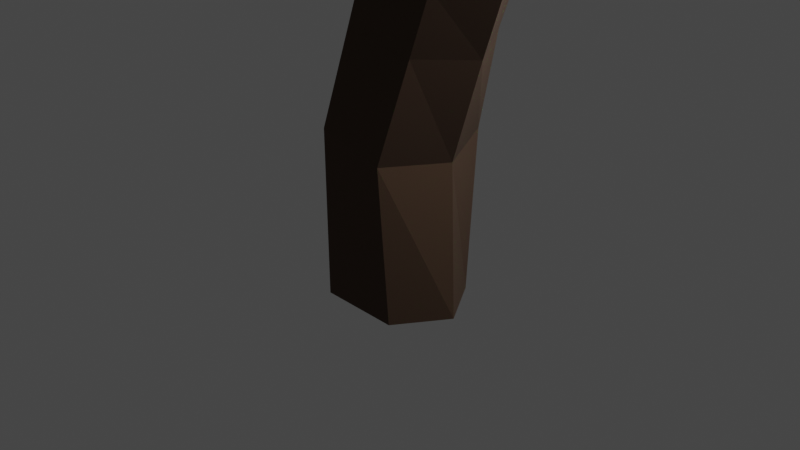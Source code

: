 # Source: tree2blend.blend  (saved by Blender 2.91.10; exported with 4.5.12 LTS)
import bpy
from mathutils import Matrix  # noqa: F401  (used for matrix-valued properties, if any)

bpy.ops.wm.read_factory_settings(use_empty=True)
scene = bpy.context.scene
scene.name = 'Scene'

# ---- collections
col_collection = bpy.data.collections.new('Collection'); scene.collection.children.link(col_collection)

# ---- materials (node trees are filled in below, after node groups)
mat_material = bpy.data.materials.new('Material')
mat_material.alpha_threshold = 0.0
mat_material.use_transparent_shadow = False
mat_material.line_color = (0.0, 0.0, 0.0, 1.0)
mat_material_001 = bpy.data.materials.new('Material.001')
mat_material_001.use_transparent_shadow = False

# ---- material node trees
mat_material.use_nodes = True; mat_material.node_tree.nodes.clear()
_N = mat_material.node_tree.nodes; _L = mat_material.node_tree.links
n0 = _N.new('ShaderNodeOutputMaterial'); n0.name = 'Material Output'; n0.location = (300, 300)
n1 = _N.new('ShaderNodeBsdfPrincipled'); n1.name = 'Principled BSDF'; n1.location = (10, 300)
n1.distribution = 'GGX'
n1.subsurface_method = 'BURLEY'
n1.inputs[0].default_value = (0.08356, 0.04438, 0.02753, 1.0)
n1.inputs[2].default_value = 1.0
n1.inputs[3].default_value = 1.45
n1.inputs[27].default_value = (0.0, 0.0, 0.0, 1.0)
n1.inputs[28].default_value = 1.0
_L.new(n1.outputs[0], n0.inputs[0])
n0.is_active_output = True
mat_material_001.use_nodes = True; mat_material_001.node_tree.nodes.clear()
_N = mat_material_001.node_tree.nodes; _L = mat_material_001.node_tree.links
n0 = _N.new('ShaderNodeBsdfPrincipled'); n0.name = 'Principled BSDF'; n0.location = (10, 300)
n0.distribution = 'GGX'
n0.subsurface_method = 'BURLEY'
n0.inputs[0].default_value = (0.01707, 0.3233, 0.01942, 1.0)
n0.inputs[2].default_value = 1.0
n0.inputs[3].default_value = 1.45
n0.inputs[27].default_value = (0.0, 0.0, 0.0, 1.0)
n0.inputs[28].default_value = 1.0
n1 = _N.new('ShaderNodeOutputMaterial'); n1.name = 'Material Output'; n1.location = (300, 300)
_L.new(n0.outputs[0], n1.inputs[0])
n1.is_active_output = True

# ---- world
world_world = bpy.data.worlds.new('World'); scene.world = world_world
world_world.use_nodes = True; world_world.node_tree.nodes.clear()
_N = world_world.node_tree.nodes; _L = world_world.node_tree.links
n0 = _N.new('ShaderNodeOutputWorld'); n0.name = 'World Output'; n0.location = (300, 300)
n1 = _N.new('ShaderNodeBackground'); n1.name = 'Background'; n1.location = (10, 300)
n1.inputs[0].default_value = (0.05088, 0.05088, 0.05088, 1.0)
_L.new(n1.outputs[0], n0.inputs[0])
n0.is_active_output = True
world_world.color = (0.05088, 0.05088, 0.05088)
world_world.use_sun_shadow = False
world_world.sun_shadow_jitter_overblur = 0.0

# ---- cameras
cam_camera = bpy.data.cameras.new('Camera')
cam_camera.clip_end = 100.0
cam_camera.ortho_scale = 7.314

# ---- lights
light_light = bpy.data.lights.new('Light', 'POINT')
light_light.transmission_factor = 0.0
light_light.energy = 1000.0
light_light.shadow_soft_size = 0.1
light_light.shadow_maximum_resolution = 0.006
light_light.use_absolute_resolution = True

# ---- meshes
me_cube = bpy.data.meshes.new('Cube')
me_cube.from_pydata([(0.4479, 0.6499, 0.9425), (0.4473, 0.5356, -0.8252), (0.4591, -0.7076, 0.9143), (0.4473, -0.5627, -0.8252), (-0.29, 0.6419, 1.125), (-0.4473, 0.5356, -0.8252), (-0.2789, -0.7156, 1.097), (-0.4473, -0.5627, -0.8252), (-0.8003, -0.007266, -0.8252), (0.7447, -0.01793, 0.8564), (-0.5758, -0.03225, 1.184), (0.8003, -0.007266, -0.8252), (1.177, -0.7713, 2.706), (0.4551, -0.7814, 2.971), (1.455, -0.196, 2.625), (0.1629, -0.214, 3.101), (0.4407, 0.3485, 3.02), (1.163, 0.3586, 2.755), (1.763, -1.081, 4.835), (0.8317, -1.2, 4.694), (2.068, -0.4184, 4.901), (0.4749, -0.3543, 4.631), (0.8882, 0.4759, 4.666), (1.837, 0.4848, 4.674), (1.098, -1.201, 6.196), (0.2521, -1.185, 5.765), (1.488, -0.382, 6.297), (-0.02441, -0.3399, 5.527), (0.3651, 0.4738, 5.63), (1.211, 0.4581, 6.061), (0.5637, -1.867, 6.87), (-0.1585, -1.684, 6.838), (0.996, -0.6787, 6.704), (-0.2919, -0.1402, 6.612), (0.2758, 0.697, 6.559), (1.121, 0.4561, 6.648), (0.565, -3.156, 8.019), (-0.1542, -2.968, 7.991), (1.011, -2.903, 8.748), (-0.371, -2.321, 8.661), (0.6192, -3.672, 9.944), (0.2668, -3.516, 9.902), (0.9018, -3.373, 10.1), (0.2713, -3.093, 10.03), (0.1573, -5.663, 11.66), (0.01382, -5.577, 11.64), (0.2805, -5.565, 11.77), (0.02377, -5.411, 11.74), (0.8647, -0.1291, 8.717), (1.047, 0.6045, 8.122), (1.589, 0.5986, 8.199), (1.808, -0.2847, 8.809), (0.8652, 0.5863, 7.646), (0.5655, -0.1859, 8.076), (1.462, 0.5581, 7.764), (1.623, -0.405, 8.21), (-1.061, 2.121, 9.147), (-0.9313, 2.541, 8.766), (-1.01, 2.487, 8.47), (-1.185, 2.032, 8.756), (2.894, -0.1132, 10.72), (3.122, 0.3496, 10.54), (3.398, 0.2958, 10.67), (3.378, -0.2812, 10.9), (2.871, -0.3133, 10.1), (2.66, 0.4815, 9.541), (2.169, 0.4829, 9.477), (2.014, -0.1788, 10.02), (2.833, -0.7692, 12.41), (2.94, -0.6103, 12.42), (3.015, -0.6538, 12.49), (2.968, -0.8666, 12.5), (1.158, 0.5203, 6.403), (0.1952, 0.7459, 6.176), (0.7757, -1.431, 6.352), (1.316, -0.555, 6.535), (-0.3091, -0.1398, 6.128), (-0.09762, -1.239, 6.141), (-1.61, 0.7562, 7.578), (-1.099, 1.346, 7.554), (-1.288, 1.519, 7.391), (-1.808, 0.9337, 7.316), (-1.92, 1.7, 8.344), (-1.653, 1.682, 8.737), (-1.711, 1.779, 8.709), (-2.046, 1.923, 8.219), (-2.431, 0.4066, 9.753), (-2.07, 0.9148, 9.44), (-2.085, 0.9494, 9.431), (-2.46, 0.4876, 9.714), (0.3187, -0.3118, 4.103), (0.6769, -1.153, 4.073), (1.58, 0.4936, 3.948), (0.6673, 0.4849, 4.108), (1.599, -1.154, 3.987), (1.969, -0.312, 3.948), (3.558, 2.359, 6.298), (3.857, 2.368, 6.277), (3.758, 2.353, 6.054), (3.474, 2.349, 6.128), (1.766, -0.5018, 5.646), (1.453, 0.4685, 5.524), (0.5677, 0.4746, 5.257), (0.169, -0.3455, 5.18), (0.4765, -1.191, 5.35), (1.458, -1.157, 5.532), (0.3818, 1.18, 8.337), (0.2348, 1.225, 7.923), (-0.02273, 0.5597, 8.305), (0.2205, 0.6882, 8.991), (-0.1277, 1.698, 8.384), (-0.2759, 1.272, 8.966), (-0.2456, 1.712, 8.134), (-0.4711, 1.128, 8.479), (0.1272, 2.1, 9.918), (0.172, 2.193, 9.706), (0.02751, 2.338, 9.686), (-0.01365, 2.258, 9.873), (2.752, 1.925, 5.625), (2.883, 1.886, 5.886), (3.342, 1.928, 5.868), (3.202, 1.92, 5.517), (2.638, 1.745, 5.718), (3.156, 1.769, 5.72), (2.52, 1.78, 5.445), (3.004, 1.781, 5.253), (2.313, 1.554, 5.537), (2.915, 1.563, 5.529), (2.088, 1.553, 5.35), (2.873, 1.613, 5.04), (2.094, 1.412, 5.403), (2.749, 1.422, 5.398), (1.756, 1.381, 5.004), (2.659, 1.393, 4.83), (2.397, 2.078, 6.251), (2.475, 2.11, 6.314), (2.518, 2.086, 6.386), (2.445, 2.051, 6.332), (2.314, 1.771, 4.843), (2.421, 1.847, 4.88), (2.457, 1.794, 4.753), (2.549, 1.856, 4.8), (-0.1348, -0.1587, 2.411), (0.1593, -0.7267, 2.292), (0.8745, 0.412, 2.089), (0.1462, 0.4033, 2.335), (0.8876, -0.718, 2.046), (1.168, -0.112, 1.97), (2.557, -2.023, 6.244), (2.244, -2.739, 5.935), (2.097, -2.768, 6.368), (2.46, -2.033, 6.557), (3.441, -1.856, 7.198), (3.403, -2.235, 7.262), (3.204, -2.335, 7.812), (3.309, -1.883, 7.598), (4.933, -1.334, 7.965), (4.919, -1.717, 8.016), (4.767, -1.847, 8.575), (4.833, -1.382, 8.372)], [], [(145, 144, 17, 16), (3, 7, 6, 2), (8, 5, 4, 10), (8, 7, 3, 11), (11, 3, 2, 9), (5, 1, 0, 4), (1, 11, 9, 0), (5, 8, 11, 1), (7, 8, 10, 6), (143, 142, 15, 13), (119, 118, 99, 96), (91, 90, 21, 19), (146, 143, 13, 12), (144, 147, 14, 17), (142, 145, 16, 15), (147, 146, 12, 14), (103, 102, 28, 27), (101, 100, 26, 29), (95, 94, 18, 20), (92, 95, 20, 23), (90, 93, 22, 21), (94, 91, 19, 18), (75, 74, 30, 32), (73, 72, 35, 34), (105, 104, 25, 24), (104, 103, 27, 25), (102, 101, 29, 28), (100, 105, 24, 26), (30, 31, 37, 36), (112, 110, 57, 58), (72, 75, 32, 35), (34, 33, 78, 79), (74, 77, 31, 30), (77, 76, 33, 31), (38, 36, 40, 42), (31, 33, 39, 37), (32, 30, 36, 38), (33, 32, 38, 39), (41, 43, 47, 45), (37, 39, 43, 41), (36, 37, 41, 40), (39, 38, 42, 43), (46, 44, 45, 47), (40, 41, 45, 44), (43, 42, 46, 47), (42, 40, 44, 46), (65, 64, 63, 62), (52, 54, 50, 49), (55, 53, 48, 51), (54, 55, 51, 50), (35, 32, 55, 54), (32, 33, 53, 55), (34, 35, 54, 52), (33, 34, 52, 53), (59, 58, 57, 56), (113, 112, 58, 59), (110, 111, 56, 57), (111, 113, 59, 56), (62, 63, 71, 70), (67, 66, 61, 60), (64, 67, 60, 63), (66, 65, 62, 61), (49, 50, 65, 66), (51, 48, 67, 64), (48, 49, 66, 67), (50, 51, 64, 65), (70, 71, 68, 69), (60, 61, 69, 68), (63, 60, 68, 71), (61, 62, 70, 69), (25, 27, 76, 77), (24, 25, 77, 74), (27, 28, 73, 76), (29, 26, 75, 72), (28, 29, 72, 73), (26, 24, 74, 75), (81, 80, 84, 85), (33, 76, 81, 78), (73, 34, 79, 80), (76, 73, 80, 81), (82, 85, 89, 86), (80, 79, 83, 84), (78, 81, 85, 82), (79, 78, 82, 83), (89, 88, 87, 86), (83, 82, 86, 87), (85, 84, 88, 89), (84, 83, 87, 88), (12, 13, 91, 94), (15, 16, 93, 90), (17, 14, 95, 92), (14, 12, 94, 95), (13, 15, 90, 91), (16, 17, 92, 93), (99, 98, 97, 96), (120, 119, 96, 97), (118, 121, 98, 99), (121, 120, 97, 98), (100, 20, 148, 151), (22, 23, 101, 102), (19, 21, 103, 104), (18, 19, 104, 105), (23, 20, 100, 101), (21, 22, 102, 103), (48, 53, 108, 109), (49, 48, 109, 106), (53, 52, 107, 108), (52, 49, 106, 107), (109, 108, 113, 111), (109, 111, 117, 114), (108, 107, 112, 113), (107, 106, 110, 112), (115, 114, 117, 116), (106, 109, 114, 115), (110, 106, 115, 116), (111, 110, 116, 117), (125, 123, 120, 121), (124, 125, 121, 118), (123, 122, 119, 120), (118, 119, 136, 135), (126, 128, 124, 122), (127, 126, 122, 123), (125, 124, 139, 141), (129, 127, 123, 125), (133, 131, 127, 129), (132, 133, 129, 128), (131, 130, 126, 127), (130, 132, 128, 126), (22, 93, 132, 130), (23, 22, 130, 131), (93, 92, 133, 132), (92, 23, 131, 133), (137, 134, 135, 136), (122, 124, 134, 137), (119, 122, 137, 136), (124, 118, 135, 134), (138, 140, 141, 139), (124, 128, 138, 139), (128, 129, 140, 138), (129, 125, 141, 140), (9, 2, 146, 147), (10, 4, 145, 142), (0, 9, 147, 144), (2, 6, 143, 146), (6, 10, 142, 143), (4, 0, 144, 145), (150, 151, 155, 154), (105, 100, 151, 150), (20, 18, 149, 148), (18, 105, 150, 149), (155, 152, 156, 159), (149, 150, 154, 153), (151, 148, 152, 155), (148, 149, 153, 152), (156, 157, 158, 159), (152, 153, 157, 156), (154, 155, 159, 158), (153, 154, 158, 157)])
_uv = me_cube.uv_layers.new(name='UVMap')
_uv.uv.foreach_set('vector', [0.625, 0.25, 0.625, 0.5, 0.625, 0.5, 0.625, 0.25, 0.375, 0.75, 0.375, 1.0, 0.625, 1.0, 0.625, 0.75, 0.375, 0.1264, 0.375, 0.25, 0.625, 0.25, 0.625, 0.1264, 0.125, 0.6236, 0.125, 0.75, 0.375, 0.75, 0.375, 0.6236, 0.375, 0.6236, 0.375, 0.75, 0.625, 0.75, 0.625, 0.6236, 0.375, 0.25, 0.375, 0.5, 0.625, 0.5, 0.625, 0.25, 0.375, 0.5, 0.375, 0.6236, 0.625, 0.6236, 0.625, 0.5, 0.125, 0.5, 0.125, 0.6236, 0.375, 0.6236, 0.375, 0.5, 0.375, 0.0, 0.375, 0.1264, 0.625, 0.1264, 0.625, 0.0, 0.625, 0.0, 0.625, 0.1264, 0.625, 0.1264, 0.625, 0.0, 0.625, 0.25, 0.625, 0.25, 0.625, 0.25, 0.625, 0.25, 0.625, 0.0, 0.625, 0.1264, 0.625, 0.1264, 0.625, 0.0, 0.625, 0.75, 0.625, 1.0, 0.625, 1.0, 0.625, 0.75, 0.625, 0.5, 0.625, 0.6236, 0.625, 0.6236, 0.625, 0.5, 0.625, 0.1264, 0.625, 0.25, 0.625, 0.25, 0.625, 0.1264, 0.625, 0.6236, 0.625, 0.75, 0.625, 0.75, 0.625, 0.6236, 0.625, 0.1264, 0.625, 0.25, 0.625, 0.25, 0.625, 0.1264, 0.625, 0.5, 0.625, 0.6236, 0.625, 0.6236, 0.625, 0.5, 0.625, 0.6236, 0.625, 0.75, 0.625, 0.75, 0.625, 0.6236, 0.625, 0.5, 0.625, 0.6236, 0.625, 0.6236, 0.625, 0.5, 0.625, 0.1264, 0.625, 0.25, 0.625, 0.25, 0.625, 0.1264, 0.625, 0.75, 0.625, 1.0, 0.625, 1.0, 0.625, 0.75, 0.625, 0.6236, 0.625, 0.75, 0.625, 0.75, 0.625, 0.6236, 0.625, 0.25, 0.625, 0.5, 0.625, 0.5, 0.625, 0.25, 0.625, 0.75, 0.625, 1.0, 0.625, 1.0, 0.625, 0.75, 0.625, 0.0, 0.625, 0.1264, 0.625, 0.1264, 0.625, 0.0, 0.625, 0.25, 0.625, 0.5, 0.625, 0.5, 0.625, 0.25, 0.625, 0.6236, 0.625, 0.75, 0.625, 0.75, 0.625, 0.6236, 0.625, 0.75, 0.625, 1.0, 0.625, 1.0, 0.625, 0.75, 0.625, 0.25, 0.625, 0.25, 0.625, 0.25, 0.625, 0.25, 0.625, 0.5, 0.625, 0.6236, 0.625, 0.6236, 0.625, 0.5, 0.625, 0.25, 0.625, 0.1264, 0.625, 0.1264, 0.625, 0.25, 0.625, 0.75, 0.625, 1.0, 0.625, 1.0, 0.625, 0.75, 0.625, 0.0, 0.625, 0.1264, 0.625, 0.1264, 0.625, 0.0, 0.625, 0.6236, 0.625, 0.75, 0.625, 0.75, 0.625, 0.6236, 0.625, 0.0, 0.625, 0.1264, 0.625, 0.1264, 0.625, 0.0, 0.625, 0.6236, 0.625, 0.75, 0.625, 0.75, 0.625, 0.6236, 0.875, 0.6236, 0.625, 0.6236, 0.625, 0.6236, 0.875, 0.6236, 0.625, 0.0, 0.625, 0.1264, 0.625, 0.1264, 0.625, 0.0, 0.625, 0.0, 0.625, 0.1264, 0.625, 0.1264, 0.625, 0.0, 0.625, 0.75, 0.625, 1.0, 0.625, 1.0, 0.625, 0.75, 0.875, 0.6236, 0.625, 0.6236, 0.625, 0.6236, 0.875, 0.6236, 0.625, 0.6236, 0.625, 0.75, 0.875, 0.75, 0.875, 0.6236, 0.625, 0.75, 0.625, 1.0, 0.625, 1.0, 0.625, 0.75, 0.875, 0.6236, 0.625, 0.6236, 0.625, 0.6236, 0.875, 0.6236, 0.625, 0.6236, 0.625, 0.75, 0.625, 0.75, 0.625, 0.6236, 0.625, 0.5, 0.625, 0.6236, 0.625, 0.6236, 0.625, 0.5, 0.625, 0.25, 0.625, 0.5, 0.625, 0.5, 0.625, 0.25, 0.625, 0.6236, 0.875, 0.6236, 0.875, 0.6236, 0.625, 0.6236, 0.625, 0.5, 0.625, 0.6236, 0.625, 0.6236, 0.625, 0.5, 0.625, 0.5, 0.625, 0.6236, 0.625, 0.6236, 0.625, 0.5, 0.625, 0.6236, 0.875, 0.6236, 0.875, 0.6236, 0.625, 0.6236, 0.625, 0.25, 0.625, 0.5, 0.625, 0.5, 0.625, 0.25, 0.625, 0.1264, 0.625, 0.25, 0.625, 0.25, 0.625, 0.1264, 0.625, 0.1264, 0.625, 0.25, 0.625, 0.25, 0.625, 0.1264, 0.625, 0.1264, 0.625, 0.25, 0.625, 0.25, 0.625, 0.1264, 0.875, 0.5, 0.875, 0.6236, 0.875, 0.6236, 0.875, 0.5, 0.875, 0.6236, 0.875, 0.6236, 0.875, 0.6236, 0.875, 0.6236, 0.625, 0.5, 0.625, 0.6236, 0.625, 0.6236, 0.625, 0.5, 0.875, 0.6236, 0.875, 0.5, 0.875, 0.5, 0.875, 0.6236, 0.625, 0.6236, 0.875, 0.6236, 0.875, 0.6236, 0.625, 0.6236, 0.625, 0.25, 0.625, 0.5, 0.625, 0.5, 0.625, 0.25, 0.625, 0.25, 0.625, 0.5, 0.625, 0.5, 0.625, 0.25, 0.625, 0.6236, 0.875, 0.6236, 0.875, 0.6236, 0.625, 0.6236, 0.875, 0.6236, 0.875, 0.5, 0.875, 0.5, 0.875, 0.6236, 0.625, 0.5, 0.625, 0.6236, 0.625, 0.6236, 0.625, 0.5, 0.625, 0.5, 0.625, 0.6236, 0.875, 0.6236, 0.875, 0.5, 0.875, 0.6236, 0.875, 0.5, 0.875, 0.5, 0.875, 0.6236, 0.625, 0.6236, 0.875, 0.6236, 0.875, 0.6236, 0.625, 0.6236, 0.625, 0.25, 0.625, 0.5, 0.625, 0.5, 0.625, 0.25, 0.625, 0.0, 0.625, 0.1264, 0.625, 0.1264, 0.625, 0.0, 0.625, 0.75, 0.625, 1.0, 0.625, 1.0, 0.625, 0.75, 0.625, 0.1264, 0.625, 0.25, 0.625, 0.25, 0.625, 0.1264, 0.625, 0.5, 0.625, 0.6236, 0.625, 0.6236, 0.625, 0.5, 0.625, 0.25, 0.625, 0.5, 0.625, 0.5, 0.625, 0.25, 0.625, 0.6236, 0.625, 0.75, 0.625, 0.75, 0.625, 0.6236, 0.625, 0.1264, 0.625, 0.25, 0.625, 0.25, 0.625, 0.1264, 0.625, 0.1264, 0.625, 0.1264, 0.625, 0.1264, 0.625, 0.1264, 0.625, 0.25, 0.625, 0.25, 0.625, 0.25, 0.625, 0.25, 0.625, 0.1264, 0.625, 0.25, 0.625, 0.25, 0.625, 0.1264, 0.625, 0.1264, 0.625, 0.1264, 0.625, 0.1264, 0.625, 0.1264, 0.625, 0.25, 0.625, 0.25, 0.625, 0.25, 0.625, 0.25, 0.625, 0.1264, 0.625, 0.1264, 0.625, 0.1264, 0.625, 0.1264, 0.625, 0.25, 0.625, 0.1264, 0.625, 0.1264, 0.625, 0.25, 0.625, 0.1264, 0.625, 0.25, 0.625, 0.25, 0.625, 0.1264, 0.625, 0.25, 0.625, 0.1264, 0.625, 0.1264, 0.625, 0.25, 0.625, 0.1264, 0.625, 0.25, 0.625, 0.25, 0.625, 0.1264, 0.625, 0.25, 0.625, 0.25, 0.625, 0.25, 0.625, 0.25, 0.625, 0.75, 0.625, 1.0, 0.625, 1.0, 0.625, 0.75, 0.625, 0.1264, 0.625, 0.25, 0.625, 0.25, 0.625, 0.1264, 0.625, 0.5, 0.625, 0.6236, 0.625, 0.6236, 0.625, 0.5, 0.625, 0.6236, 0.625, 0.75, 0.625, 0.75, 0.625, 0.6236, 0.625, 0.0, 0.625, 0.1264, 0.625, 0.1264, 0.625, 0.0, 0.625, 0.25, 0.625, 0.5, 0.625, 0.5, 0.625, 0.25, 0.625, 0.25, 0.625, 0.5, 0.625, 0.5, 0.625, 0.25, 0.625, 0.5, 0.625, 0.25, 0.625, 0.25, 0.625, 0.5, 0.625, 0.25, 0.625, 0.5, 0.625, 0.5, 0.625, 0.25, 0.625, 0.5, 0.625, 0.5, 0.625, 0.5, 0.625, 0.5, 0.625, 0.6236, 0.625, 0.6236, 0.625, 0.6236, 0.625, 0.6236, 0.625, 0.25, 0.625, 0.5, 0.625, 0.5, 0.625, 0.25, 0.625, 0.0, 0.625, 0.1264, 0.625, 0.1264, 0.625, 0.0, 0.625, 0.75, 0.625, 1.0, 0.625, 1.0, 0.625, 0.75, 0.625, 0.5, 0.625, 0.6236, 0.625, 0.6236, 0.625, 0.5, 0.625, 0.1264, 0.625, 0.25, 0.625, 0.25, 0.625, 0.1264, 0.875, 0.6236, 0.875, 0.6236, 0.875, 0.6236, 0.875, 0.6236, 0.875, 0.5, 0.875, 0.6236, 0.875, 0.6236, 0.875, 0.5, 0.625, 0.1264, 0.625, 0.25, 0.625, 0.25, 0.625, 0.1264, 0.625, 0.25, 0.625, 0.25, 0.625, 0.25, 0.625, 0.25, 0.875, 0.6236, 0.875, 0.6236, 0.875, 0.6236, 0.875, 0.6236, 0.875, 0.6236, 0.875, 0.6236, 0.875, 0.6236, 0.875, 0.6236, 0.625, 0.1264, 0.625, 0.25, 0.625, 0.25, 0.625, 0.1264, 0.625, 0.25, 0.625, 0.25, 0.625, 0.25, 0.625, 0.25, 0.875, 0.5, 0.875, 0.6236, 0.875, 0.6236, 0.875, 0.5, 0.875, 0.5, 0.875, 0.6236, 0.875, 0.6236, 0.875, 0.5, 0.625, 0.25, 0.625, 0.25, 0.625, 0.25, 0.625, 0.25, 0.875, 0.6236, 0.875, 0.5, 0.875, 0.5, 0.875, 0.6236, 0.625, 0.5, 0.625, 0.5, 0.625, 0.5, 0.625, 0.5, 0.625, 0.25, 0.625, 0.5, 0.625, 0.5, 0.625, 0.25, 0.625, 0.5, 0.625, 0.25, 0.625, 0.25, 0.625, 0.5, 0.625, 0.25, 0.625, 0.25, 0.625, 0.25, 0.625, 0.25, 0.625, 0.25, 0.625, 0.25, 0.625, 0.25, 0.625, 0.25, 0.625, 0.5, 0.625, 0.25, 0.625, 0.25, 0.625, 0.5, 0.625, 0.5, 0.625, 0.25, 0.625, 0.25, 0.625, 0.5, 0.625, 0.5, 0.625, 0.5, 0.625, 0.5, 0.625, 0.5, 0.625, 0.5, 0.625, 0.5, 0.625, 0.5, 0.625, 0.5, 0.625, 0.25, 0.625, 0.5, 0.625, 0.5, 0.625, 0.25, 0.625, 0.5, 0.625, 0.25, 0.625, 0.25, 0.625, 0.5, 0.625, 0.25, 0.625, 0.25, 0.625, 0.25, 0.625, 0.25, 0.625, 0.25, 0.625, 0.25, 0.625, 0.25, 0.625, 0.25, 0.625, 0.5, 0.625, 0.25, 0.625, 0.25, 0.625, 0.5, 0.625, 0.25, 0.625, 0.5, 0.625, 0.5, 0.625, 0.25, 0.625, 0.5, 0.625, 0.5, 0.625, 0.5, 0.625, 0.5, 0.625, 0.25, 0.625, 0.25, 0.625, 0.25, 0.625, 0.25, 0.625, 0.25, 0.625, 0.25, 0.625, 0.25, 0.625, 0.25, 0.625, 0.25, 0.625, 0.25, 0.625, 0.25, 0.625, 0.25, 0.625, 0.25, 0.625, 0.25, 0.625, 0.25, 0.625, 0.25, 0.625, 0.25, 0.625, 0.5, 0.625, 0.5, 0.625, 0.25, 0.625, 0.25, 0.625, 0.25, 0.625, 0.25, 0.625, 0.25, 0.625, 0.25, 0.625, 0.5, 0.625, 0.5, 0.625, 0.25, 0.625, 0.5, 0.625, 0.5, 0.625, 0.5, 0.625, 0.5, 0.625, 0.6236, 0.625, 0.75, 0.625, 0.75, 0.625, 0.6236, 0.625, 0.1264, 0.625, 0.25, 0.625, 0.25, 0.625, 0.1264, 0.625, 0.5, 0.625, 0.6236, 0.625, 0.6236, 0.625, 0.5, 0.625, 0.75, 0.625, 1.0, 0.625, 1.0, 0.625, 0.75, 0.625, 0.0, 0.625, 0.1264, 0.625, 0.1264, 0.625, 0.0, 0.625, 0.25, 0.625, 0.5, 0.625, 0.5, 0.625, 0.25, 0.625, 0.75, 0.625, 0.6236, 0.625, 0.6236, 0.625, 0.75, 0.625, 0.75, 0.625, 0.6236, 0.625, 0.6236, 0.625, 0.75, 0.625, 0.6236, 0.625, 0.75, 0.625, 0.75, 0.625, 0.6236, 0.625, 0.75, 0.625, 0.75, 0.625, 0.75, 0.625, 0.75, 0.625, 0.6236, 0.625, 0.6236, 0.625, 0.6236, 0.625, 0.6236, 0.625, 0.75, 0.625, 0.75, 0.625, 0.75, 0.625, 0.75, 0.625, 0.6236, 0.625, 0.6236, 0.625, 0.6236, 0.625, 0.6236, 0.625, 0.6236, 0.625, 0.75, 0.625, 0.75, 0.625, 0.6236, 0.625, 0.6236, 0.625, 0.75, 0.625, 0.75, 0.625, 0.6236, 0.625, 0.6236, 0.625, 0.75, 0.625, 0.75, 0.625, 0.6236, 0.625, 0.75, 0.625, 0.6236, 0.625, 0.6236, 0.625, 0.75, 0.625, 0.75, 0.625, 0.75, 0.625, 0.75, 0.625, 0.75])
me_cube.materials.append(mat_material)
me_cube.use_remesh_preserve_volume = False
me_cube.use_remesh_preserve_attributes = False
me_cube.use_mirror_vertex_groups = False
me_cube.update()
me_icosphere = bpy.data.meshes.new('Icosphere')
me_icosphere.from_pydata([(0.0, 0.0, -1.27), (0.919, -0.6677, -0.568), (-0.351, -1.08, -0.568), (-1.136, 0.0, -0.568), (-0.351, 1.08, -0.568), (0.919, 0.6677, -0.568), (0.351, -1.08, 0.568), (-0.919, -0.6677, 0.568), (-0.919, 0.6677, 0.568), (0.351, 1.08, 0.568), (1.136, 0.0, 0.568), (0.0, 0.0, 1.27)], [], [(0, 1, 2), (1, 0, 5), (0, 2, 3), (0, 3, 4), (0, 4, 5), (1, 5, 10), (2, 1, 6), (3, 2, 7), (4, 3, 8), (5, 4, 9), (1, 10, 6), (2, 6, 7), (3, 7, 8), (4, 8, 9), (5, 9, 10), (6, 10, 11), (7, 6, 11), (8, 7, 11), (9, 8, 11), (10, 9, 11)])
_uv = me_icosphere.uv_layers.new(name='UVMap')
_uv.uv.foreach_set('vector', [0.8182, 0.0, 0.7273, 0.1575, 0.9091, 0.1575, 0.7273, 0.1575, 0.6364, 0.0, 0.5455, 0.1575, 0.09091, 0.0, 0.0, 0.1575, 0.1818, 0.1575, 0.2727, 0.0, 0.1818, 0.1575, 0.3636, 0.1575, 0.4545, 0.0, 0.3636, 0.1575, 0.5455, 0.1575, 0.7273, 0.1575, 0.5455, 0.1575, 0.6364, 0.3149, 0.9091, 0.1575, 0.7273, 0.1575, 0.8182, 0.3149, 0.1818, 0.1575, 0.0, 0.1575, 0.09091, 0.3149, 0.3636, 0.1575, 0.1818, 0.1575, 0.2727, 0.3149, 0.5455, 0.1575, 0.3636, 0.1575, 0.4545, 0.3149, 0.7273, 0.1575, 0.6364, 0.3149, 0.8182, 0.3149, 0.9091, 0.1575, 0.8182, 0.3149, 1.0, 0.3149, 0.1818, 0.1575, 0.09091, 0.3149, 0.2727, 0.3149, 0.3636, 0.1575, 0.2727, 0.3149, 0.4545, 0.3149, 0.5455, 0.1575, 0.4545, 0.3149, 0.6364, 0.3149, 0.8182, 0.3149, 0.6364, 0.3149, 0.7273, 0.4724, 1.0, 0.3149, 0.8182, 0.3149, 0.9091, 0.4724, 0.2727, 0.3149, 0.09091, 0.3149, 0.1818, 0.4724, 0.4545, 0.3149, 0.2727, 0.3149, 0.3636, 0.4724, 0.6364, 0.3149, 0.4545, 0.3149, 0.5455, 0.4724])
me_icosphere.materials.append(mat_material_001)
me_icosphere.use_remesh_fix_poles = True
me_icosphere.use_remesh_preserve_attributes = False
me_icosphere.use_mirror_vertex_groups = False
me_icosphere.update()
me_icosphere_001 = bpy.data.meshes.new('Icosphere.001')
me_icosphere_001.from_pydata([(0.0, 0.0, -1.27), (0.919, -0.6677, -0.568), (-0.351, -1.08, -0.568), (-1.136, 0.0, -0.568), (-0.351, 1.08, -0.568), (0.919, 0.6677, -0.568), (0.351, -1.08, 0.568), (-0.919, -0.6677, 0.568), (-0.919, 0.6677, 0.568), (0.351, 1.08, 0.568), (1.136, 0.0, 0.568), (0.0, 0.0, 1.27)], [], [(0, 1, 2), (1, 0, 5), (0, 2, 3), (0, 3, 4), (0, 4, 5), (1, 5, 10), (2, 1, 6), (3, 2, 7), (4, 3, 8), (5, 4, 9), (1, 10, 6), (2, 6, 7), (3, 7, 8), (4, 8, 9), (5, 9, 10), (6, 10, 11), (7, 6, 11), (8, 7, 11), (9, 8, 11), (10, 9, 11)])
_uv = me_icosphere_001.uv_layers.new(name='UVMap')
_uv.uv.foreach_set('vector', [0.8182, 0.0, 0.7273, 0.1575, 0.9091, 0.1575, 0.7273, 0.1575, 0.6364, 0.0, 0.5455, 0.1575, 0.09091, 0.0, 0.0, 0.1575, 0.1818, 0.1575, 0.2727, 0.0, 0.1818, 0.1575, 0.3636, 0.1575, 0.4545, 0.0, 0.3636, 0.1575, 0.5455, 0.1575, 0.7273, 0.1575, 0.5455, 0.1575, 0.6364, 0.3149, 0.9091, 0.1575, 0.7273, 0.1575, 0.8182, 0.3149, 0.1818, 0.1575, 0.0, 0.1575, 0.09091, 0.3149, 0.3636, 0.1575, 0.1818, 0.1575, 0.2727, 0.3149, 0.5455, 0.1575, 0.3636, 0.1575, 0.4545, 0.3149, 0.7273, 0.1575, 0.6364, 0.3149, 0.8182, 0.3149, 0.9091, 0.1575, 0.8182, 0.3149, 1.0, 0.3149, 0.1818, 0.1575, 0.09091, 0.3149, 0.2727, 0.3149, 0.3636, 0.1575, 0.2727, 0.3149, 0.4545, 0.3149, 0.5455, 0.1575, 0.4545, 0.3149, 0.6364, 0.3149, 0.8182, 0.3149, 0.6364, 0.3149, 0.7273, 0.4724, 1.0, 0.3149, 0.8182, 0.3149, 0.9091, 0.4724, 0.2727, 0.3149, 0.09091, 0.3149, 0.1818, 0.4724, 0.4545, 0.3149, 0.2727, 0.3149, 0.3636, 0.4724, 0.6364, 0.3149, 0.4545, 0.3149, 0.5455, 0.4724])
me_icosphere_001.materials.append(mat_material_001)
me_icosphere_001.use_remesh_fix_poles = True
me_icosphere_001.use_remesh_preserve_attributes = False
me_icosphere_001.use_mirror_vertex_groups = False
me_icosphere_001.update()
me_icosphere_002 = bpy.data.meshes.new('Icosphere.002')
me_icosphere_002.from_pydata([(0.0, 0.0, -1.27), (0.919, -0.6677, -0.568), (-0.351, -1.08, -0.568), (-1.136, 0.0, -0.568), (-0.351, 1.08, -0.568), (0.919, 0.6677, -0.568), (0.351, -1.08, 0.568), (-0.919, -0.6677, 0.568), (-0.919, 0.6677, 0.568), (0.351, 1.08, 0.568), (1.136, 0.0, 0.568), (0.0, 0.0, 1.27)], [], [(0, 1, 2), (1, 0, 5), (0, 2, 3), (0, 3, 4), (0, 4, 5), (1, 5, 10), (2, 1, 6), (3, 2, 7), (4, 3, 8), (5, 4, 9), (1, 10, 6), (2, 6, 7), (3, 7, 8), (4, 8, 9), (5, 9, 10), (6, 10, 11), (7, 6, 11), (8, 7, 11), (9, 8, 11), (10, 9, 11)])
_uv = me_icosphere_002.uv_layers.new(name='UVMap')
_uv.uv.foreach_set('vector', [0.8182, 0.0, 0.7273, 0.1575, 0.9091, 0.1575, 0.7273, 0.1575, 0.6364, 0.0, 0.5455, 0.1575, 0.09091, 0.0, 0.0, 0.1575, 0.1818, 0.1575, 0.2727, 0.0, 0.1818, 0.1575, 0.3636, 0.1575, 0.4545, 0.0, 0.3636, 0.1575, 0.5455, 0.1575, 0.7273, 0.1575, 0.5455, 0.1575, 0.6364, 0.3149, 0.9091, 0.1575, 0.7273, 0.1575, 0.8182, 0.3149, 0.1818, 0.1575, 0.0, 0.1575, 0.09091, 0.3149, 0.3636, 0.1575, 0.1818, 0.1575, 0.2727, 0.3149, 0.5455, 0.1575, 0.3636, 0.1575, 0.4545, 0.3149, 0.7273, 0.1575, 0.6364, 0.3149, 0.8182, 0.3149, 0.9091, 0.1575, 0.8182, 0.3149, 1.0, 0.3149, 0.1818, 0.1575, 0.09091, 0.3149, 0.2727, 0.3149, 0.3636, 0.1575, 0.2727, 0.3149, 0.4545, 0.3149, 0.5455, 0.1575, 0.4545, 0.3149, 0.6364, 0.3149, 0.8182, 0.3149, 0.6364, 0.3149, 0.7273, 0.4724, 1.0, 0.3149, 0.8182, 0.3149, 0.9091, 0.4724, 0.2727, 0.3149, 0.09091, 0.3149, 0.1818, 0.4724, 0.4545, 0.3149, 0.2727, 0.3149, 0.3636, 0.4724, 0.6364, 0.3149, 0.4545, 0.3149, 0.5455, 0.4724])
me_icosphere_002.materials.append(mat_material_001)
me_icosphere_002.use_remesh_fix_poles = True
me_icosphere_002.use_remesh_preserve_attributes = False
me_icosphere_002.use_mirror_vertex_groups = False
me_icosphere_002.update()
me_icosphere_003 = bpy.data.meshes.new('Icosphere.003')
me_icosphere_003.from_pydata([(0.0, 0.0, -1.27), (0.919, -0.6677, -0.568), (-0.351, -1.08, -0.568), (-1.136, 0.0, -0.568), (-0.351, 1.08, -0.568), (0.919, 0.6677, -0.568), (0.351, -1.08, 0.568), (-0.919, -0.6677, 0.568), (-0.919, 0.6677, 0.568), (0.351, 1.08, 0.568), (1.136, 0.0, 0.568), (0.0, 0.0, 1.27)], [], [(0, 1, 2), (1, 0, 5), (0, 2, 3), (0, 3, 4), (0, 4, 5), (1, 5, 10), (2, 1, 6), (3, 2, 7), (4, 3, 8), (5, 4, 9), (1, 10, 6), (2, 6, 7), (3, 7, 8), (4, 8, 9), (5, 9, 10), (6, 10, 11), (7, 6, 11), (8, 7, 11), (9, 8, 11), (10, 9, 11)])
_uv = me_icosphere_003.uv_layers.new(name='UVMap')
_uv.uv.foreach_set('vector', [0.8182, 0.0, 0.7273, 0.1575, 0.9091, 0.1575, 0.7273, 0.1575, 0.6364, 0.0, 0.5455, 0.1575, 0.09091, 0.0, 0.0, 0.1575, 0.1818, 0.1575, 0.2727, 0.0, 0.1818, 0.1575, 0.3636, 0.1575, 0.4545, 0.0, 0.3636, 0.1575, 0.5455, 0.1575, 0.7273, 0.1575, 0.5455, 0.1575, 0.6364, 0.3149, 0.9091, 0.1575, 0.7273, 0.1575, 0.8182, 0.3149, 0.1818, 0.1575, 0.0, 0.1575, 0.09091, 0.3149, 0.3636, 0.1575, 0.1818, 0.1575, 0.2727, 0.3149, 0.5455, 0.1575, 0.3636, 0.1575, 0.4545, 0.3149, 0.7273, 0.1575, 0.6364, 0.3149, 0.8182, 0.3149, 0.9091, 0.1575, 0.8182, 0.3149, 1.0, 0.3149, 0.1818, 0.1575, 0.09091, 0.3149, 0.2727, 0.3149, 0.3636, 0.1575, 0.2727, 0.3149, 0.4545, 0.3149, 0.5455, 0.1575, 0.4545, 0.3149, 0.6364, 0.3149, 0.8182, 0.3149, 0.6364, 0.3149, 0.7273, 0.4724, 1.0, 0.3149, 0.8182, 0.3149, 0.9091, 0.4724, 0.2727, 0.3149, 0.09091, 0.3149, 0.1818, 0.4724, 0.4545, 0.3149, 0.2727, 0.3149, 0.3636, 0.4724, 0.6364, 0.3149, 0.4545, 0.3149, 0.5455, 0.4724])
me_icosphere_003.materials.append(mat_material_001)
me_icosphere_003.use_remesh_fix_poles = True
me_icosphere_003.use_remesh_preserve_attributes = False
me_icosphere_003.use_mirror_vertex_groups = False
me_icosphere_003.update()
me_icosphere_004 = bpy.data.meshes.new('Icosphere.004')
me_icosphere_004.from_pydata([(0.0, 0.0, -1.27), (0.919, -0.6677, -0.568), (-0.351, -1.08, -0.568), (-1.136, 0.0, -0.568), (-0.351, 1.08, -0.568), (0.919, 0.6677, -0.568), (0.351, -1.08, 0.568), (-0.919, -0.6677, 0.568), (-0.919, 0.6677, 0.568), (0.351, 1.08, 0.568), (1.136, 0.0, 0.568), (0.0, 0.0, 1.27)], [], [(0, 1, 2), (1, 0, 5), (0, 2, 3), (0, 3, 4), (0, 4, 5), (1, 5, 10), (2, 1, 6), (3, 2, 7), (4, 3, 8), (5, 4, 9), (1, 10, 6), (2, 6, 7), (3, 7, 8), (4, 8, 9), (5, 9, 10), (6, 10, 11), (7, 6, 11), (8, 7, 11), (9, 8, 11), (10, 9, 11)])
_uv = me_icosphere_004.uv_layers.new(name='UVMap')
_uv.uv.foreach_set('vector', [0.8182, 0.0, 0.7273, 0.1575, 0.9091, 0.1575, 0.7273, 0.1575, 0.6364, 0.0, 0.5455, 0.1575, 0.09091, 0.0, 0.0, 0.1575, 0.1818, 0.1575, 0.2727, 0.0, 0.1818, 0.1575, 0.3636, 0.1575, 0.4545, 0.0, 0.3636, 0.1575, 0.5455, 0.1575, 0.7273, 0.1575, 0.5455, 0.1575, 0.6364, 0.3149, 0.9091, 0.1575, 0.7273, 0.1575, 0.8182, 0.3149, 0.1818, 0.1575, 0.0, 0.1575, 0.09091, 0.3149, 0.3636, 0.1575, 0.1818, 0.1575, 0.2727, 0.3149, 0.5455, 0.1575, 0.3636, 0.1575, 0.4545, 0.3149, 0.7273, 0.1575, 0.6364, 0.3149, 0.8182, 0.3149, 0.9091, 0.1575, 0.8182, 0.3149, 1.0, 0.3149, 0.1818, 0.1575, 0.09091, 0.3149, 0.2727, 0.3149, 0.3636, 0.1575, 0.2727, 0.3149, 0.4545, 0.3149, 0.5455, 0.1575, 0.4545, 0.3149, 0.6364, 0.3149, 0.8182, 0.3149, 0.6364, 0.3149, 0.7273, 0.4724, 1.0, 0.3149, 0.8182, 0.3149, 0.9091, 0.4724, 0.2727, 0.3149, 0.09091, 0.3149, 0.1818, 0.4724, 0.4545, 0.3149, 0.2727, 0.3149, 0.3636, 0.4724, 0.6364, 0.3149, 0.4545, 0.3149, 0.5455, 0.4724])
me_icosphere_004.materials.append(mat_material_001)
me_icosphere_004.use_remesh_fix_poles = True
me_icosphere_004.use_remesh_preserve_attributes = False
me_icosphere_004.use_mirror_vertex_groups = False
me_icosphere_004.update()
me_icosphere_005 = bpy.data.meshes.new('Icosphere.005')
me_icosphere_005.from_pydata([(0.0, 0.0, -1.27), (0.919, -0.6677, -0.568), (-0.351, -1.08, -0.568), (-1.136, 0.0, -0.568), (-0.351, 1.08, -0.568), (0.919, 0.6677, -0.568), (0.351, -1.08, 0.568), (-0.919, -0.6677, 0.568), (-0.919, 0.6677, 0.568), (0.351, 1.08, 0.568), (1.136, 0.0, 0.568), (0.0, 0.0, 1.27)], [], [(0, 1, 2), (1, 0, 5), (0, 2, 3), (0, 3, 4), (0, 4, 5), (1, 5, 10), (2, 1, 6), (3, 2, 7), (4, 3, 8), (5, 4, 9), (1, 10, 6), (2, 6, 7), (3, 7, 8), (4, 8, 9), (5, 9, 10), (6, 10, 11), (7, 6, 11), (8, 7, 11), (9, 8, 11), (10, 9, 11)])
_uv = me_icosphere_005.uv_layers.new(name='UVMap')
_uv.uv.foreach_set('vector', [0.8182, 0.0, 0.7273, 0.1575, 0.9091, 0.1575, 0.7273, 0.1575, 0.6364, 0.0, 0.5455, 0.1575, 0.09091, 0.0, 0.0, 0.1575, 0.1818, 0.1575, 0.2727, 0.0, 0.1818, 0.1575, 0.3636, 0.1575, 0.4545, 0.0, 0.3636, 0.1575, 0.5455, 0.1575, 0.7273, 0.1575, 0.5455, 0.1575, 0.6364, 0.3149, 0.9091, 0.1575, 0.7273, 0.1575, 0.8182, 0.3149, 0.1818, 0.1575, 0.0, 0.1575, 0.09091, 0.3149, 0.3636, 0.1575, 0.1818, 0.1575, 0.2727, 0.3149, 0.5455, 0.1575, 0.3636, 0.1575, 0.4545, 0.3149, 0.7273, 0.1575, 0.6364, 0.3149, 0.8182, 0.3149, 0.9091, 0.1575, 0.8182, 0.3149, 1.0, 0.3149, 0.1818, 0.1575, 0.09091, 0.3149, 0.2727, 0.3149, 0.3636, 0.1575, 0.2727, 0.3149, 0.4545, 0.3149, 0.5455, 0.1575, 0.4545, 0.3149, 0.6364, 0.3149, 0.8182, 0.3149, 0.6364, 0.3149, 0.7273, 0.4724, 1.0, 0.3149, 0.8182, 0.3149, 0.9091, 0.4724, 0.2727, 0.3149, 0.09091, 0.3149, 0.1818, 0.4724, 0.4545, 0.3149, 0.2727, 0.3149, 0.3636, 0.4724, 0.6364, 0.3149, 0.4545, 0.3149, 0.5455, 0.4724])
me_icosphere_005.materials.append(mat_material_001)
me_icosphere_005.use_remesh_fix_poles = True
me_icosphere_005.use_remesh_preserve_attributes = False
me_icosphere_005.use_mirror_vertex_groups = False
me_icosphere_005.update()
me_icosphere_006 = bpy.data.meshes.new('Icosphere.006')
me_icosphere_006.from_pydata([(0.0, 0.0, -1.27), (0.919, -0.6677, -0.568), (-0.351, -1.08, -0.568), (-1.136, 0.0, -0.568), (-0.351, 1.08, -0.568), (0.919, 0.6677, -0.568), (0.351, -1.08, 0.568), (-0.919, -0.6677, 0.568), (-0.919, 0.6677, 0.568), (0.351, 1.08, 0.568), (1.136, 0.0, 0.568), (0.0, 0.0, 1.27)], [], [(0, 1, 2), (1, 0, 5), (0, 2, 3), (0, 3, 4), (0, 4, 5), (1, 5, 10), (2, 1, 6), (3, 2, 7), (4, 3, 8), (5, 4, 9), (1, 10, 6), (2, 6, 7), (3, 7, 8), (4, 8, 9), (5, 9, 10), (6, 10, 11), (7, 6, 11), (8, 7, 11), (9, 8, 11), (10, 9, 11)])
_uv = me_icosphere_006.uv_layers.new(name='UVMap')
_uv.uv.foreach_set('vector', [0.8182, 0.0, 0.7273, 0.1575, 0.9091, 0.1575, 0.7273, 0.1575, 0.6364, 0.0, 0.5455, 0.1575, 0.09091, 0.0, 0.0, 0.1575, 0.1818, 0.1575, 0.2727, 0.0, 0.1818, 0.1575, 0.3636, 0.1575, 0.4545, 0.0, 0.3636, 0.1575, 0.5455, 0.1575, 0.7273, 0.1575, 0.5455, 0.1575, 0.6364, 0.3149, 0.9091, 0.1575, 0.7273, 0.1575, 0.8182, 0.3149, 0.1818, 0.1575, 0.0, 0.1575, 0.09091, 0.3149, 0.3636, 0.1575, 0.1818, 0.1575, 0.2727, 0.3149, 0.5455, 0.1575, 0.3636, 0.1575, 0.4545, 0.3149, 0.7273, 0.1575, 0.6364, 0.3149, 0.8182, 0.3149, 0.9091, 0.1575, 0.8182, 0.3149, 1.0, 0.3149, 0.1818, 0.1575, 0.09091, 0.3149, 0.2727, 0.3149, 0.3636, 0.1575, 0.2727, 0.3149, 0.4545, 0.3149, 0.5455, 0.1575, 0.4545, 0.3149, 0.6364, 0.3149, 0.8182, 0.3149, 0.6364, 0.3149, 0.7273, 0.4724, 1.0, 0.3149, 0.8182, 0.3149, 0.9091, 0.4724, 0.2727, 0.3149, 0.09091, 0.3149, 0.1818, 0.4724, 0.4545, 0.3149, 0.2727, 0.3149, 0.3636, 0.4724, 0.6364, 0.3149, 0.4545, 0.3149, 0.5455, 0.4724])
me_icosphere_006.materials.append(mat_material_001)
me_icosphere_006.use_remesh_fix_poles = True
me_icosphere_006.use_remesh_preserve_attributes = False
me_icosphere_006.use_mirror_vertex_groups = False
me_icosphere_006.update()
me_icosphere_007 = bpy.data.meshes.new('Icosphere.007')
me_icosphere_007.from_pydata([(0.0, 0.0, -1.0), (0.7236, -0.5257, -0.4472), (-0.2764, -0.8506, -0.4472), (-0.8944, 0.0, -0.4472), (-0.2764, 0.8506, -0.4472), (0.7236, 0.5257, -0.4472), (0.2764, -0.8506, 0.4472), (-0.7236, -0.5257, 0.4472), (-0.7236, 0.5257, 0.4472), (0.2764, 0.8506, 0.4472), (0.8944, 0.0, 0.4472), (0.0, 0.0, 1.0)], [], [(0, 1, 2), (1, 0, 5), (0, 2, 3), (0, 3, 4), (0, 4, 5), (1, 5, 10), (2, 1, 6), (3, 2, 7), (4, 3, 8), (5, 4, 9), (1, 10, 6), (2, 6, 7), (3, 7, 8), (4, 8, 9), (5, 9, 10), (6, 10, 11), (7, 6, 11), (8, 7, 11), (9, 8, 11), (10, 9, 11)])
_uv = me_icosphere_007.uv_layers.new(name='UVMap')
_uv.uv.foreach_set('vector', [0.8182, 0.0, 0.7273, 0.1575, 0.9091, 0.1575, 0.7273, 0.1575, 0.6364, 0.0, 0.5455, 0.1575, 0.09091, 0.0, 0.0, 0.1575, 0.1818, 0.1575, 0.2727, 0.0, 0.1818, 0.1575, 0.3636, 0.1575, 0.4545, 0.0, 0.3636, 0.1575, 0.5455, 0.1575, 0.7273, 0.1575, 0.5455, 0.1575, 0.6364, 0.3149, 0.9091, 0.1575, 0.7273, 0.1575, 0.8182, 0.3149, 0.1818, 0.1575, 0.0, 0.1575, 0.09091, 0.3149, 0.3636, 0.1575, 0.1818, 0.1575, 0.2727, 0.3149, 0.5455, 0.1575, 0.3636, 0.1575, 0.4545, 0.3149, 0.7273, 0.1575, 0.6364, 0.3149, 0.8182, 0.3149, 0.9091, 0.1575, 0.8182, 0.3149, 1.0, 0.3149, 0.1818, 0.1575, 0.09091, 0.3149, 0.2727, 0.3149, 0.3636, 0.1575, 0.2727, 0.3149, 0.4545, 0.3149, 0.5455, 0.1575, 0.4545, 0.3149, 0.6364, 0.3149, 0.8182, 0.3149, 0.6364, 0.3149, 0.7273, 0.4724, 1.0, 0.3149, 0.8182, 0.3149, 0.9091, 0.4724, 0.2727, 0.3149, 0.09091, 0.3149, 0.1818, 0.4724, 0.4545, 0.3149, 0.2727, 0.3149, 0.3636, 0.4724, 0.6364, 0.3149, 0.4545, 0.3149, 0.5455, 0.4724])
me_icosphere_007.materials.append(mat_material_001)
me_icosphere_007.use_remesh_fix_poles = True
me_icosphere_007.use_remesh_preserve_attributes = False
me_icosphere_007.use_mirror_vertex_groups = False
me_icosphere_007.update()

# ---- objects
ob_cube = bpy.data.objects.new('Cube', me_cube)
ob_light = bpy.data.objects.new('Light', light_light)
ob_camera = bpy.data.objects.new('Camera', cam_camera)
ob_icosphere = bpy.data.objects.new('Icosphere', me_icosphere)
ob_icosphere_001 = bpy.data.objects.new('Icosphere.001', me_icosphere_001)
ob_icosphere_002 = bpy.data.objects.new('Icosphere.002', me_icosphere_002)
ob_icosphere_003 = bpy.data.objects.new('Icosphere.003', me_icosphere_003)
ob_icosphere_004 = bpy.data.objects.new('Icosphere.004', me_icosphere_004)
ob_icosphere_005 = bpy.data.objects.new('Icosphere.005', me_icosphere_005)
ob_icosphere_006 = bpy.data.objects.new('Icosphere.006', me_icosphere_006)
ob_icosphere_007 = bpy.data.objects.new('Icosphere.007', me_icosphere_007)

# ---- transforms, parenting, visibility, modifiers, constraints
ob_cube.location = (0.0, 0.0, 0.0)
ob_cube.lock_rotations_4d = False
ob_cube.empty_display_type = 'ARROWS'
ob_cube.lineart.crease_threshold = 0.0
ob_light.location = (4.076, 1.005, 5.904)
ob_light.rotation_euler = (0.6503, 0.05522, 1.866)
ob_light.lock_rotations_4d = False
ob_light.empty_display_type = 'ARROWS'
ob_light.color = (0.0, 0.0, 0.0, 0.0)
ob_light.lineart.crease_threshold = 0.0
ob_camera.location = (7.359, -6.926, 4.958)
ob_camera.rotation_euler = (1.109, 0.0, 0.8149)
ob_camera.lock_rotations_4d = False
ob_camera.empty_display_type = 'ARROWS'
ob_camera.color = (0.0, 0.0, 0.0, 0.0)
ob_camera.display_type = 'WIRE'
ob_camera.lineart.crease_threshold = 0.0
ob_icosphere.location = (2.926, -0.222, 11.47)
ob_icosphere.rotation_euler = (0.8251, -0.3991, -0.433)
ob_icosphere.scale = (1.675, 1.675, 1.675)
ob_icosphere.lineart.crease_threshold = 0.0
ob_icosphere_001.location = (-1.053, 2.284, 8.797)
ob_icosphere_001.rotation_euler = (2.673, 2.476, 10.7)
ob_icosphere_001.scale = (0.6293, 0.6293, 0.6293)
ob_icosphere_001.lineart.crease_threshold = 0.0
ob_icosphere_002.location = (-0.2295, -4.521, 10.19)
ob_icosphere_002.rotation_euler = (2.155, -1.263, -0.763)
ob_icosphere_002.scale = (2.73, 2.73, 2.73)
ob_icosphere_002.lineart.crease_threshold = 0.0
ob_icosphere_003.location = (-2.271, 0.6774, 9.59)
ob_icosphere_003.rotation_euler = (-15.23, 0.6803, 0.1951)
ob_icosphere_003.scale = (1.224, 1.224, 1.224)
ob_icosphere_003.lineart.crease_threshold = 0.0
ob_icosphere_004.location = (0.07753, 2.228, 9.787)
ob_icosphere_004.rotation_euler = (0.03382, 0.3292, 0.1099)
ob_icosphere_004.scale = (0.8788, 0.8788, 0.8788)
ob_icosphere_004.lineart.crease_threshold = 0.0
ob_icosphere_005.location = (3.699, 2.359, 6.172)
ob_icosphere_005.rotation_euler = (-0.0, 1.751, -0.0)
ob_icosphere_005.scale = (0.7961, 0.7961, 0.7961)
ob_icosphere_005.lineart.crease_threshold = 0.0
ob_icosphere_006.location = (2.466, 2.094, 6.766)
ob_icosphere_006.rotation_euler = (2.933, 0.6013, 2.707)
ob_icosphere_006.scale = (0.7549, 0.7549, 0.7549)
ob_icosphere_006.lineart.crease_threshold = 0.0
ob_icosphere_007.location = (4.871, -1.585, 8.198)
ob_icosphere_007.rotation_euler = (0.4712, -0.9252, 0.3067)
ob_icosphere_007.scale = (1.945, 1.945, 1.945)
ob_icosphere_007.lineart.crease_threshold = 0.0

# ---- collection membership
col_collection.objects.link(ob_cube)
col_collection.objects.link(ob_light)
col_collection.objects.link(ob_camera)
col_collection.objects.link(ob_icosphere)
col_collection.objects.link(ob_icosphere_001)
col_collection.objects.link(ob_icosphere_002)
col_collection.objects.link(ob_icosphere_003)
col_collection.objects.link(ob_icosphere_004)
col_collection.objects.link(ob_icosphere_005)
col_collection.objects.link(ob_icosphere_006)
col_collection.objects.link(ob_icosphere_007)

# ---- scene / render settings (as saved in the file)
scene.camera = ob_camera
scene.frame_start = 1; scene.frame_end = 250; scene.frame_set(156)
scene.render.engine = 'BLENDER_EEVEE_NEXT'
scene.cycles.use_denoising = False
scene.cycles.samples = 128
scene.cycles.sampling_pattern = 'TABULATED_SOBOL'
scene.cycles.use_adaptive_sampling = False
scene.cycles.use_light_tree = False
scene.view_settings.view_transform = 'Filmic'
bpy.context.view_layer.update()
